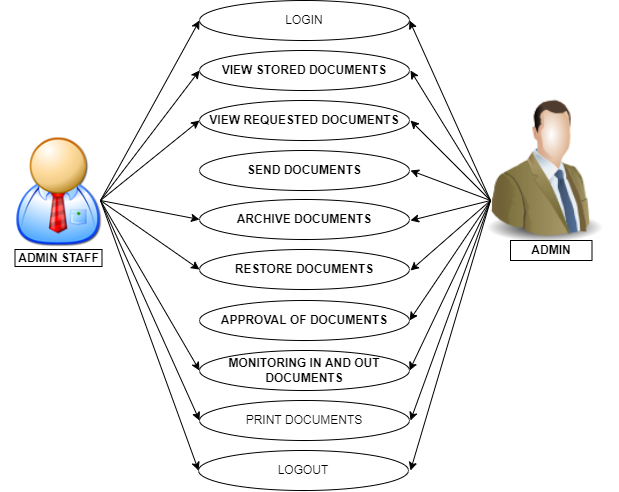

The diagram above was exported from draw.io. Its source (the exported page's mxGraphModel, read from the mxfile embedded in the PNG):
<mxGraphModel dx="877" dy="927" grid="1" gridSize="10" guides="1" tooltips="1" connect="1" arrows="1" fold="1" page="1" pageScale="1" pageWidth="827" pageHeight="1169" math="0" shadow="0">
  <root>
    <mxCell id="0" />
    <mxCell id="1" parent="0" />
    <mxCell id="9FoKKoujhewB4j95cH0H-1" value="LOGIN" style="ellipse;whiteSpace=wrap;html=1;" vertex="1" parent="1">
      <mxGeometry x="309" y="10" width="210" height="40" as="geometry" />
    </mxCell>
    <mxCell id="9FoKKoujhewB4j95cH0H-12" value="" style="shape=image;html=1;verticalAlign=top;verticalLabelPosition=bottom;labelBackgroundColor=#ffffff;imageAspect=0;aspect=fixed;image=https://cdn1.iconfinder.com/data/icons/nuvola2/128x128/apps/personal.png;fontStyle=1" vertex="1" parent="1">
      <mxGeometry x="110" y="143" width="116" height="116" as="geometry" />
    </mxCell>
    <mxCell id="9FoKKoujhewB4j95cH0H-13" value="ADMIN STAFF" style="rounded=0;whiteSpace=wrap;html=1;fontStyle=1" vertex="1" parent="1">
      <mxGeometry x="124.5" y="259" width="87" height="17" as="geometry" />
    </mxCell>
    <mxCell id="9FoKKoujhewB4j95cH0H-14" value="" style="image;html=1;image=img/lib/clip_art/people/Suit_Man_Green_128x128.png;fontStyle=1" vertex="1" parent="1">
      <mxGeometry x="580" y="82.5" width="148" height="195" as="geometry" />
    </mxCell>
    <mxCell id="9FoKKoujhewB4j95cH0H-15" value="ADMIN" style="rounded=0;whiteSpace=wrap;html=1;fontStyle=1" vertex="1" parent="1">
      <mxGeometry x="620" y="250" width="81.5" height="20" as="geometry" />
    </mxCell>
    <mxCell id="9FoKKoujhewB4j95cH0H-16" value="" style="endArrow=classic;html=1;rounded=0;entryX=0;entryY=0.5;entryDx=0;entryDy=0;" edge="1" parent="1" target="9FoKKoujhewB4j95cH0H-1">
      <mxGeometry width="50" height="50" relative="1" as="geometry">
        <mxPoint x="210" y="210" as="sourcePoint" />
        <mxPoint x="250" y="232" as="targetPoint" />
      </mxGeometry>
    </mxCell>
    <mxCell id="9FoKKoujhewB4j95cH0H-17" value="" style="endArrow=classic;html=1;rounded=0;entryX=0;entryY=0.5;entryDx=0;entryDy=0;" edge="1" parent="1" target="9FoKKoujhewB4j95cH0H-38">
      <mxGeometry width="50" height="50" relative="1" as="geometry">
        <mxPoint x="210" y="210" as="sourcePoint" />
        <mxPoint x="300" y="80" as="targetPoint" />
      </mxGeometry>
    </mxCell>
    <mxCell id="9FoKKoujhewB4j95cH0H-18" value="" style="endArrow=classic;html=1;rounded=0;entryX=0;entryY=0.5;entryDx=0;entryDy=0;" edge="1" parent="1" target="9FoKKoujhewB4j95cH0H-37">
      <mxGeometry width="50" height="50" relative="1" as="geometry">
        <mxPoint x="210" y="210" as="sourcePoint" />
        <mxPoint x="300" y="230" as="targetPoint" />
      </mxGeometry>
    </mxCell>
    <mxCell id="9FoKKoujhewB4j95cH0H-19" value="" style="endArrow=classic;html=1;rounded=0;entryX=0;entryY=0.5;entryDx=0;entryDy=0;" edge="1" parent="1" target="9FoKKoujhewB4j95cH0H-39">
      <mxGeometry width="50" height="50" relative="1" as="geometry">
        <mxPoint x="210" y="210" as="sourcePoint" />
        <mxPoint x="300" y="280" as="targetPoint" />
      </mxGeometry>
    </mxCell>
    <mxCell id="9FoKKoujhewB4j95cH0H-20" value="" style="endArrow=classic;html=1;rounded=0;entryX=0;entryY=0.5;entryDx=0;entryDy=0;" edge="1" parent="1" target="9FoKKoujhewB4j95cH0H-40">
      <mxGeometry width="50" height="50" relative="1" as="geometry">
        <mxPoint x="210" y="210" as="sourcePoint" />
        <mxPoint x="300" y="327" as="targetPoint" />
      </mxGeometry>
    </mxCell>
    <mxCell id="9FoKKoujhewB4j95cH0H-23" value="" style="endArrow=classic;html=1;rounded=0;entryX=0;entryY=0.5;entryDx=0;entryDy=0;" edge="1" parent="1" target="9FoKKoujhewB4j95cH0H-35">
      <mxGeometry width="50" height="50" relative="1" as="geometry">
        <mxPoint x="210" y="210" as="sourcePoint" />
        <mxPoint x="300" y="530" as="targetPoint" />
      </mxGeometry>
    </mxCell>
    <mxCell id="9FoKKoujhewB4j95cH0H-24" value="" style="endArrow=classic;html=1;rounded=0;entryX=1;entryY=0.5;entryDx=0;entryDy=0;" edge="1" parent="1" target="9FoKKoujhewB4j95cH0H-1">
      <mxGeometry width="50" height="50" relative="1" as="geometry">
        <mxPoint x="600" y="210" as="sourcePoint" />
        <mxPoint x="540" y="190" as="targetPoint" />
      </mxGeometry>
    </mxCell>
    <mxCell id="9FoKKoujhewB4j95cH0H-25" value="" style="endArrow=classic;html=1;rounded=0;" edge="1" parent="1">
      <mxGeometry width="50" height="50" relative="1" as="geometry">
        <mxPoint x="600" y="210" as="sourcePoint" />
        <mxPoint x="520" y="80" as="targetPoint" />
      </mxGeometry>
    </mxCell>
    <mxCell id="9FoKKoujhewB4j95cH0H-26" value="" style="endArrow=classic;html=1;rounded=0;" edge="1" parent="1">
      <mxGeometry width="50" height="50" relative="1" as="geometry">
        <mxPoint x="600" y="210" as="sourcePoint" />
        <mxPoint x="520" y="130" as="targetPoint" />
      </mxGeometry>
    </mxCell>
    <mxCell id="9FoKKoujhewB4j95cH0H-27" value="" style="endArrow=classic;html=1;rounded=0;" edge="1" parent="1">
      <mxGeometry width="50" height="50" relative="1" as="geometry">
        <mxPoint x="600" y="210" as="sourcePoint" />
        <mxPoint x="520" y="180" as="targetPoint" />
      </mxGeometry>
    </mxCell>
    <mxCell id="9FoKKoujhewB4j95cH0H-28" value="" style="endArrow=classic;html=1;rounded=0;" edge="1" parent="1">
      <mxGeometry width="50" height="50" relative="1" as="geometry">
        <mxPoint x="600" y="210" as="sourcePoint" />
        <mxPoint x="520" y="230" as="targetPoint" />
      </mxGeometry>
    </mxCell>
    <mxCell id="9FoKKoujhewB4j95cH0H-29" value="" style="endArrow=classic;html=1;rounded=0;" edge="1" parent="1">
      <mxGeometry width="50" height="50" relative="1" as="geometry">
        <mxPoint x="600" y="210" as="sourcePoint" />
        <mxPoint x="520" y="280" as="targetPoint" />
      </mxGeometry>
    </mxCell>
    <mxCell id="9FoKKoujhewB4j95cH0H-30" value="" style="endArrow=classic;html=1;rounded=0;entryX=1;entryY=0.5;entryDx=0;entryDy=0;" edge="1" parent="1" target="9FoKKoujhewB4j95cH0H-41">
      <mxGeometry width="50" height="50" relative="1" as="geometry">
        <mxPoint x="600" y="210" as="sourcePoint" />
        <mxPoint x="510" y="327" as="targetPoint" />
      </mxGeometry>
    </mxCell>
    <mxCell id="9FoKKoujhewB4j95cH0H-31" value="" style="endArrow=classic;html=1;rounded=0;entryX=1;entryY=0.5;entryDx=0;entryDy=0;" edge="1" parent="1" target="9FoKKoujhewB4j95cH0H-40">
      <mxGeometry width="50" height="50" relative="1" as="geometry">
        <mxPoint x="600" y="210" as="sourcePoint" />
        <mxPoint x="510" y="380" as="targetPoint" />
      </mxGeometry>
    </mxCell>
    <mxCell id="9FoKKoujhewB4j95cH0H-32" value="" style="endArrow=classic;html=1;rounded=0;" edge="1" parent="1">
      <mxGeometry width="50" height="50" relative="1" as="geometry">
        <mxPoint x="600" y="210" as="sourcePoint" />
        <mxPoint x="520" y="430" as="targetPoint" />
      </mxGeometry>
    </mxCell>
    <mxCell id="9FoKKoujhewB4j95cH0H-35" value="ARCHIVE DOCUMENTS" style="ellipse;whiteSpace=wrap;html=1;fontStyle=1" vertex="1" parent="1">
      <mxGeometry x="309" y="209" width="210" height="40" as="geometry" />
    </mxCell>
    <mxCell id="9FoKKoujhewB4j95cH0H-36" value="SEND DOCUMENTS" style="ellipse;whiteSpace=wrap;html=1;fontStyle=1" vertex="1" parent="1">
      <mxGeometry x="309" y="160" width="210" height="40" as="geometry" />
    </mxCell>
    <mxCell id="9FoKKoujhewB4j95cH0H-37" value="VIEW REQUESTED DOCUMENTS" style="ellipse;whiteSpace=wrap;html=1;fontStyle=1" vertex="1" parent="1">
      <mxGeometry x="309" y="110" width="210" height="40" as="geometry" />
    </mxCell>
    <mxCell id="9FoKKoujhewB4j95cH0H-38" value="VIEW STORED DOCUMENTS" style="ellipse;whiteSpace=wrap;html=1;fontStyle=1" vertex="1" parent="1">
      <mxGeometry x="309" y="60" width="210" height="40" as="geometry" />
    </mxCell>
    <mxCell id="9FoKKoujhewB4j95cH0H-39" value="RESTORE DOCUMENTS" style="ellipse;whiteSpace=wrap;html=1;fontStyle=1" vertex="1" parent="1">
      <mxGeometry x="309" y="259" width="210" height="40" as="geometry" />
    </mxCell>
    <mxCell id="9FoKKoujhewB4j95cH0H-40" value="MONITORING IN AND OUT DOCUMENTS" style="ellipse;whiteSpace=wrap;html=1;fontStyle=1" vertex="1" parent="1">
      <mxGeometry x="309" y="360" width="210" height="40" as="geometry" />
    </mxCell>
    <mxCell id="9FoKKoujhewB4j95cH0H-41" value="APPROVAL OF DOCUMENTS" style="ellipse;whiteSpace=wrap;html=1;fontStyle=1" vertex="1" parent="1">
      <mxGeometry x="309" y="310" width="210" height="40" as="geometry" />
    </mxCell>
    <mxCell id="9FoKKoujhewB4j95cH0H-44" value="PRINT DOCUMENTS&lt;span style=&quot;color: rgba(0 , 0 , 0 , 0) ; font-family: monospace ; font-size: 0px&quot;&gt;%3CmxGraphModel%3E%3Croot%3E%3CmxCell%20id%3D%220%22%2F%3E%3CmxCell%20id%3D%221%22%20parent%3D%220%22%2F%3E%3CmxCell%20id%3D%222%22%20value%3D%22%22%20style%3D%22endArrow%3Dclassic%3Bhtml%3D1%3Brounded%3D0%3BentryX%3D0%3BentryY%3D0.5%3BentryDx%3D0%3BentryDy%3D0%3B%22%20edge%3D%221%22%20parent%3D%221%22%3E%3CmxGeometry%20width%3D%2250%22%20height%3D%2250%22%20relative%3D%221%22%20as%3D%22geometry%22%3E%3CmxPoint%20x%3D%22140%22%20y%3D%22829.9999999999998%22%20as%3D%22sourcePoint%22%2F%3E%3CmxPoint%20x%3D%22300%22%20y%3D%221830%22%20as%3D%22targetPoint%22%2F%3E%3C%2FmxGeometry%3E%3C%2FmxCell%3E%3C%2Froot%3E%3C%2FmxGraphModel%3E&lt;/span&gt;" style="ellipse;whiteSpace=wrap;html=1;" vertex="1" parent="1">
      <mxGeometry x="309" y="410" width="210" height="40" as="geometry" />
    </mxCell>
    <mxCell id="9FoKKoujhewB4j95cH0H-45" value="" style="endArrow=classic;html=1;rounded=0;entryX=0;entryY=0.5;entryDx=0;entryDy=0;" edge="1" parent="1" target="9FoKKoujhewB4j95cH0H-44">
      <mxGeometry width="50" height="50" relative="1" as="geometry">
        <mxPoint x="210" y="210" as="sourcePoint" />
        <mxPoint x="319" y="390" as="targetPoint" />
      </mxGeometry>
    </mxCell>
    <mxCell id="9FoKKoujhewB4j95cH0H-46" value="LOGOUT" style="ellipse;whiteSpace=wrap;html=1;" vertex="1" parent="1">
      <mxGeometry x="308" y="460" width="210" height="40" as="geometry" />
    </mxCell>
    <mxCell id="9FoKKoujhewB4j95cH0H-47" value="" style="endArrow=classic;html=1;rounded=0;entryX=0;entryY=0.5;entryDx=0;entryDy=0;" edge="1" parent="1" target="9FoKKoujhewB4j95cH0H-46">
      <mxGeometry width="50" height="50" relative="1" as="geometry">
        <mxPoint x="210" y="210" as="sourcePoint" />
        <mxPoint x="319" y="440" as="targetPoint" />
      </mxGeometry>
    </mxCell>
    <mxCell id="9FoKKoujhewB4j95cH0H-48" value="" style="endArrow=classic;html=1;rounded=0;" edge="1" parent="1">
      <mxGeometry width="50" height="50" relative="1" as="geometry">
        <mxPoint x="600" y="210" as="sourcePoint" />
        <mxPoint x="520" y="480" as="targetPoint" />
      </mxGeometry>
    </mxCell>
  </root>
</mxGraphModel>